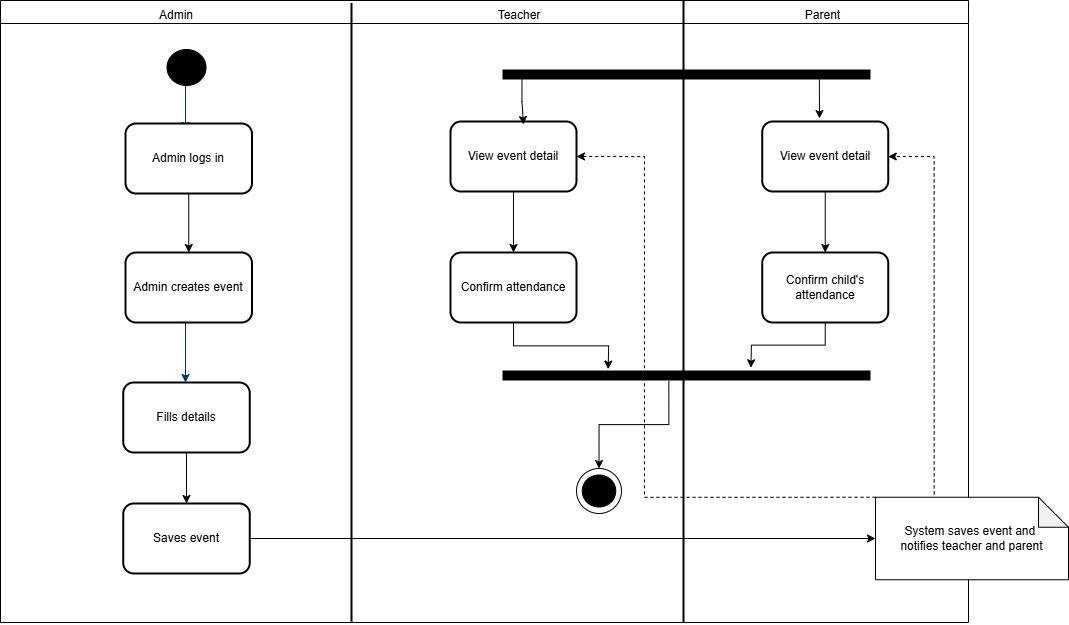

The diagram above was exported from draw.io. Its source (the exported page's mxGraphModel, read from the mxfile embedded in the PNG):
<mxGraphModel dx="1687" dy="955" grid="0" gridSize="10" guides="1" tooltips="1" connect="1" arrows="1" fold="1" page="1" pageScale="1" pageWidth="1169" pageHeight="827" background="none" math="0" shadow="0">
  <root>
    <mxCell id="0" />
    <mxCell id="1" parent="0" />
    <mxCell id="-6Nkia1O1ybfWVJIbkWZ-78" value="" style="swimlane;whiteSpace=wrap;html=1;" parent="1" vertex="1">
      <mxGeometry x="135" y="8" width="968" height="622" as="geometry" />
    </mxCell>
    <mxCell id="M79KxfQu4S-SKWk55dBN-35" style="edgeStyle=orthogonalEdgeStyle;rounded=0;orthogonalLoop=1;jettySize=auto;html=1;entryX=0.5;entryY=0;entryDx=0;entryDy=0;exitX=0.452;exitY=1.073;exitDx=0;exitDy=0;exitPerimeter=0;" edge="1" parent="-6Nkia1O1ybfWVJIbkWZ-78" source="M79KxfQu4S-SKWk55dBN-30" target="-6Nkia1O1ybfWVJIbkWZ-69">
      <mxGeometry relative="1" as="geometry">
        <mxPoint x="668.2569580078125" y="390.15668279474426" as="targetPoint" />
        <mxPoint x="668" y="390" as="sourcePoint" />
      </mxGeometry>
    </mxCell>
    <mxCell id="-6Nkia1O1ybfWVJIbkWZ-69" value="" style="ellipse;whiteSpace=wrap;html=1;aspect=fixed;" parent="-6Nkia1O1ybfWVJIbkWZ-78" vertex="1">
      <mxGeometry x="576" y="468" width="45" height="45" as="geometry" />
    </mxCell>
    <mxCell id="-6Nkia1O1ybfWVJIbkWZ-79" value="" style="line;strokeWidth=2;direction=south;html=1;" parent="-6Nkia1O1ybfWVJIbkWZ-78" vertex="1">
      <mxGeometry x="346" y="2.5" width="10" height="618.5" as="geometry" />
    </mxCell>
    <mxCell id="-6Nkia1O1ybfWVJIbkWZ-80" value="Admin" style="text;html=1;align=center;verticalAlign=middle;whiteSpace=wrap;rounded=0;" parent="-6Nkia1O1ybfWVJIbkWZ-78" vertex="1">
      <mxGeometry x="146" width="60" height="30" as="geometry" />
    </mxCell>
    <mxCell id="-6Nkia1O1ybfWVJIbkWZ-81" value="Teacher" style="text;html=1;align=center;verticalAlign=middle;whiteSpace=wrap;rounded=0;" parent="-6Nkia1O1ybfWVJIbkWZ-78" vertex="1">
      <mxGeometry x="489.25" width="60" height="30" as="geometry" />
    </mxCell>
    <mxCell id="M79KxfQu4S-SKWk55dBN-33" style="edgeStyle=orthogonalEdgeStyle;rounded=0;orthogonalLoop=1;jettySize=auto;html=1;exitX=0.5;exitY=1;exitDx=0;exitDy=0;" edge="1" parent="-6Nkia1O1ybfWVJIbkWZ-78" source="-6Nkia1O1ybfWVJIbkWZ-85">
      <mxGeometry relative="1" as="geometry">
        <mxPoint x="607.650823419744" y="368.607832475142" as="targetPoint" />
      </mxGeometry>
    </mxCell>
    <mxCell id="-6Nkia1O1ybfWVJIbkWZ-85" value="Confirm attendance" style="rounded=1;whiteSpace=wrap;html=1;strokeWidth=2;" parent="-6Nkia1O1ybfWVJIbkWZ-78" vertex="1">
      <mxGeometry x="450" y="252" width="126" height="70" as="geometry" />
    </mxCell>
    <mxCell id="-6Nkia1O1ybfWVJIbkWZ-68" value="" style="ellipse;shape=doubleEllipse;whiteSpace=wrap;html=1;fillColor=#000000;" parent="-6Nkia1O1ybfWVJIbkWZ-78" vertex="1">
      <mxGeometry x="581.75" y="474.5" width="33.5" height="32" as="geometry" />
    </mxCell>
    <mxCell id="JcHaU3BIVH_e50nIl2pL-21" value="" style="line;strokeWidth=2;direction=south;html=1;" parent="-6Nkia1O1ybfWVJIbkWZ-78" vertex="1">
      <mxGeometry x="678" width="10" height="622" as="geometry" />
    </mxCell>
    <mxCell id="JcHaU3BIVH_e50nIl2pL-22" value="Parent" style="text;html=1;align=center;verticalAlign=middle;resizable=0;points=[];autosize=1;strokeColor=none;fillColor=none;" parent="-6Nkia1O1ybfWVJIbkWZ-78" vertex="1">
      <mxGeometry x="795" y="2" width="53" height="26" as="geometry" />
    </mxCell>
    <mxCell id="JcHaU3BIVH_e50nIl2pL-26" style="edgeStyle=orthogonalEdgeStyle;rounded=0;orthogonalLoop=1;jettySize=auto;html=1;exitX=0.5;exitY=1;exitDx=0;exitDy=0;entryX=0.5;entryY=0;entryDx=0;entryDy=0;" parent="-6Nkia1O1ybfWVJIbkWZ-78" source="JcHaU3BIVH_e50nIl2pL-24" target="-6Nkia1O1ybfWVJIbkWZ-85" edge="1">
      <mxGeometry relative="1" as="geometry" />
    </mxCell>
    <mxCell id="JcHaU3BIVH_e50nIl2pL-24" value="View event detail" style="rounded=1;whiteSpace=wrap;html=1;strokeWidth=2;" parent="-6Nkia1O1ybfWVJIbkWZ-78" vertex="1">
      <mxGeometry x="450" y="121" width="126" height="70" as="geometry" />
    </mxCell>
    <mxCell id="JcHaU3BIVH_e50nIl2pL-85" style="edgeStyle=orthogonalEdgeStyle;rounded=0;orthogonalLoop=1;jettySize=auto;html=1;exitX=0.5;exitY=1;exitDx=0;exitDy=0;entryX=0.5;entryY=0;entryDx=0;entryDy=0;" parent="-6Nkia1O1ybfWVJIbkWZ-78" source="JcHaU3BIVH_e50nIl2pL-29" target="JcHaU3BIVH_e50nIl2pL-30" edge="1">
      <mxGeometry relative="1" as="geometry" />
    </mxCell>
    <mxCell id="JcHaU3BIVH_e50nIl2pL-29" value="View event detail" style="rounded=1;whiteSpace=wrap;html=1;strokeWidth=2;" parent="-6Nkia1O1ybfWVJIbkWZ-78" vertex="1">
      <mxGeometry x="761.75" y="121" width="126" height="70" as="geometry" />
    </mxCell>
    <mxCell id="M79KxfQu4S-SKWk55dBN-34" style="edgeStyle=orthogonalEdgeStyle;rounded=0;orthogonalLoop=1;jettySize=auto;html=1;exitX=0.5;exitY=1;exitDx=0;exitDy=0;" edge="1" parent="-6Nkia1O1ybfWVJIbkWZ-78" source="JcHaU3BIVH_e50nIl2pL-30">
      <mxGeometry relative="1" as="geometry">
        <mxPoint x="750.4118319424715" y="367.26106400923277" as="targetPoint" />
      </mxGeometry>
    </mxCell>
    <mxCell id="JcHaU3BIVH_e50nIl2pL-30" value="Confirm child's attendance" style="rounded=1;whiteSpace=wrap;html=1;strokeWidth=2;" parent="-6Nkia1O1ybfWVJIbkWZ-78" vertex="1">
      <mxGeometry x="761.75" y="252" width="126" height="70" as="geometry" />
    </mxCell>
    <mxCell id="JcHaU3BIVH_e50nIl2pL-32" value="" style="line;strokeWidth=10;rotatable=0;dashed=0;labelPosition=right;align=left;verticalAlign=middle;spacingTop=0;spacingLeft=6;points=[];portConstraint=eastwest;" parent="-6Nkia1O1ybfWVJIbkWZ-78" vertex="1">
      <mxGeometry x="502" y="69" width="368" height="10" as="geometry" />
    </mxCell>
    <mxCell id="JcHaU3BIVH_e50nIl2pL-42" style="edgeStyle=orthogonalEdgeStyle;shape=connector;rounded=0;orthogonalLoop=1;jettySize=auto;html=1;exitX=0.5;exitY=1;exitDx=0;exitDy=0;strokeColor=default;align=center;verticalAlign=middle;fontFamily=Helvetica;fontSize=11;fontColor=default;labelBackgroundColor=default;endArrow=classic;" parent="-6Nkia1O1ybfWVJIbkWZ-78" edge="1">
      <mxGeometry relative="1" as="geometry">
        <mxPoint x="521.5" y="76.25" as="sourcePoint" />
        <mxPoint x="523" y="124" as="targetPoint" />
        <Array as="points">
          <mxPoint x="523" y="101" />
        </Array>
      </mxGeometry>
    </mxCell>
    <mxCell id="JcHaU3BIVH_e50nIl2pL-83" style="edgeStyle=orthogonalEdgeStyle;rounded=0;orthogonalLoop=1;jettySize=auto;html=1;exitX=0.861;exitY=0.982;exitDx=0;exitDy=0;exitPerimeter=0;" parent="-6Nkia1O1ybfWVJIbkWZ-78" source="JcHaU3BIVH_e50nIl2pL-32" edge="1">
      <mxGeometry relative="1" as="geometry">
        <mxPoint x="819" y="118" as="targetPoint" />
      </mxGeometry>
    </mxCell>
    <mxCell id="M79KxfQu4S-SKWk55dBN-30" value="" style="line;strokeWidth=10;rotatable=0;dashed=0;labelPosition=right;align=left;verticalAlign=middle;spacingTop=0;spacingLeft=6;points=[];portConstraint=eastwest;" vertex="1" parent="-6Nkia1O1ybfWVJIbkWZ-78">
      <mxGeometry x="502" y="370" width="368" height="10" as="geometry" />
    </mxCell>
    <mxCell id="7" style="fontStyle=1;strokeColor=#003366;strokeWidth=1;html=1;" parent="1" edge="1">
      <mxGeometry relative="1" as="geometry">
        <mxPoint x="320" y="90" as="sourcePoint" />
        <mxPoint x="320" y="138" as="targetPoint" />
      </mxGeometry>
    </mxCell>
    <mxCell id="9" style="entryX=0.5;entryY=0;entryPerimeter=0;fontStyle=1;strokeColor=#003366;strokeWidth=1;html=1;" parent="1" edge="1">
      <mxGeometry relative="1" as="geometry">
        <mxPoint x="320" y="330" as="sourcePoint" />
        <mxPoint x="320" y="390" as="targetPoint" />
      </mxGeometry>
    </mxCell>
    <mxCell id="-6Nkia1O1ybfWVJIbkWZ-64" style="edgeStyle=orthogonalEdgeStyle;rounded=0;orthogonalLoop=1;jettySize=auto;html=1;exitX=0.5;exitY=1;exitDx=0;exitDy=0;entryX=0.5;entryY=0;entryDx=0;entryDy=0;" parent="1" source="-6Nkia1O1ybfWVJIbkWZ-55" target="-6Nkia1O1ybfWVJIbkWZ-60" edge="1">
      <mxGeometry relative="1" as="geometry" />
    </mxCell>
    <mxCell id="-6Nkia1O1ybfWVJIbkWZ-55" value="&lt;span style=&quot;text-wrap-mode: nowrap;&quot;&gt;Admin logs in&lt;/span&gt;" style="rounded=1;whiteSpace=wrap;html=1;strokeWidth=2;" parent="1" vertex="1">
      <mxGeometry x="260" y="131" width="126.5" height="70" as="geometry" />
    </mxCell>
    <mxCell id="-6Nkia1O1ybfWVJIbkWZ-58" value="" style="ellipse;shape=doubleEllipse;whiteSpace=wrap;html=1;fillColor=#000000;" parent="1" vertex="1">
      <mxGeometry x="301.5" y="57" width="39" height="36" as="geometry" />
    </mxCell>
    <mxCell id="-6Nkia1O1ybfWVJIbkWZ-60" value="Admin creates event" style="rounded=1;whiteSpace=wrap;html=1;strokeWidth=2;" parent="1" vertex="1">
      <mxGeometry x="260" y="260" width="126.5" height="70" as="geometry" />
    </mxCell>
    <mxCell id="-6Nkia1O1ybfWVJIbkWZ-73" style="edgeStyle=orthogonalEdgeStyle;rounded=0;orthogonalLoop=1;jettySize=auto;html=1;exitX=0.5;exitY=1;exitDx=0;exitDy=0;entryX=0.5;entryY=0;entryDx=0;entryDy=0;" parent="1" source="-6Nkia1O1ybfWVJIbkWZ-61" target="-6Nkia1O1ybfWVJIbkWZ-66" edge="1">
      <mxGeometry relative="1" as="geometry" />
    </mxCell>
    <mxCell id="-6Nkia1O1ybfWVJIbkWZ-61" value="Fills details" style="rounded=1;whiteSpace=wrap;html=1;strokeWidth=2;" parent="1" vertex="1">
      <mxGeometry x="257.75" y="390" width="126.5" height="70" as="geometry" />
    </mxCell>
    <mxCell id="-6Nkia1O1ybfWVJIbkWZ-66" value="Saves event" style="rounded=1;whiteSpace=wrap;html=1;strokeWidth=2;" parent="1" vertex="1">
      <mxGeometry x="257.75" y="511" width="126.5" height="70" as="geometry" />
    </mxCell>
    <mxCell id="JcHaU3BIVH_e50nIl2pL-23" style="edgeStyle=orthogonalEdgeStyle;rounded=0;orthogonalLoop=1;jettySize=auto;html=1;exitX=1;exitY=0.5;exitDx=0;exitDy=0;entryX=0;entryY=0.5;entryDx=0;entryDy=0;entryPerimeter=0;" parent="1" source="-6Nkia1O1ybfWVJIbkWZ-66" target="-6Nkia1O1ybfWVJIbkWZ-82" edge="1">
      <mxGeometry relative="1" as="geometry" />
    </mxCell>
    <mxCell id="JcHaU3BIVH_e50nIl2pL-86" style="edgeStyle=orthogonalEdgeStyle;rounded=0;orthogonalLoop=1;jettySize=auto;html=1;exitX=0.304;exitY=-0.035;exitDx=0;exitDy=0;exitPerimeter=0;entryX=1;entryY=0.5;entryDx=0;entryDy=0;dashed=1;" parent="1" source="-6Nkia1O1ybfWVJIbkWZ-82" target="JcHaU3BIVH_e50nIl2pL-29" edge="1">
      <mxGeometry relative="1" as="geometry">
        <Array as="points">
          <mxPoint x="1069" y="164" />
        </Array>
      </mxGeometry>
    </mxCell>
    <mxCell id="JcHaU3BIVH_e50nIl2pL-87" style="edgeStyle=orthogonalEdgeStyle;rounded=0;orthogonalLoop=1;jettySize=auto;html=1;exitX=0;exitY=0;exitDx=0;exitDy=0;exitPerimeter=0;entryX=1;entryY=0.5;entryDx=0;entryDy=0;dashed=1;" parent="1" source="-6Nkia1O1ybfWVJIbkWZ-82" target="JcHaU3BIVH_e50nIl2pL-24" edge="1">
      <mxGeometry relative="1" as="geometry">
        <Array as="points">
          <mxPoint x="779" y="505" />
          <mxPoint x="779" y="164" />
        </Array>
      </mxGeometry>
    </mxCell>
    <mxCell id="-6Nkia1O1ybfWVJIbkWZ-82" value="System saves event and&amp;nbsp;&lt;div&gt;notifies teacher and parent&lt;/div&gt;" style="shape=note;whiteSpace=wrap;html=1;backgroundOutline=1;darkOpacity=0.05;" parent="1" vertex="1">
      <mxGeometry x="1010" y="504.75" width="193" height="82.5" as="geometry" />
    </mxCell>
  </root>
</mxGraphModel>